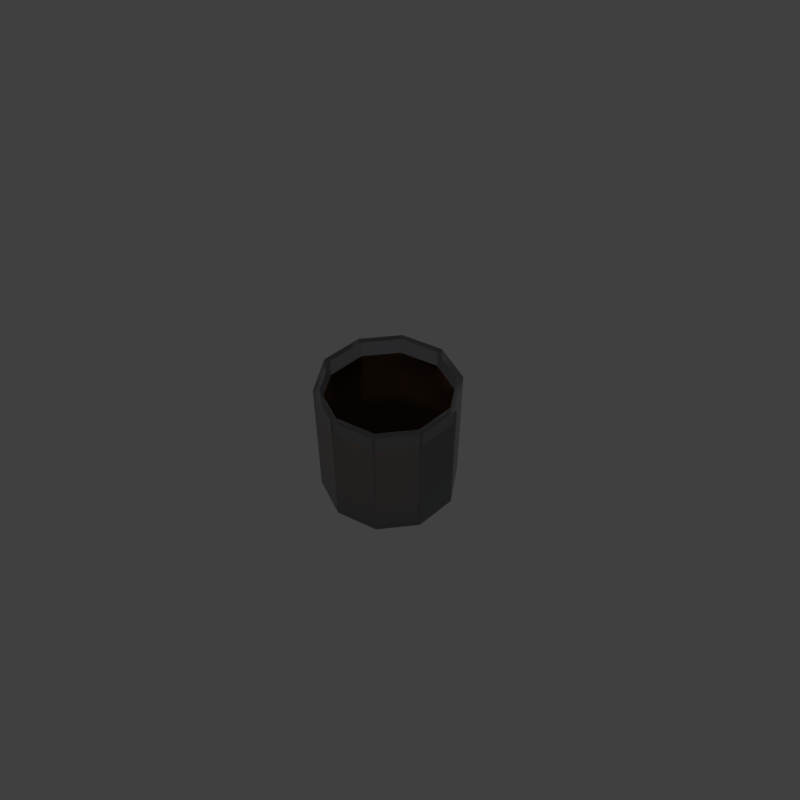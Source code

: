 # Source: 4_4glass.blend  (saved by Blender 2.79.0; exported with 4.5.12 LTS)
import bpy
from mathutils import Matrix  # noqa: F401  (used for matrix-valued properties, if any)

bpy.ops.wm.read_factory_settings(use_empty=True)
scene = bpy.context.scene
scene.name = 'Scene'

# ---- collections
col_collection_1 = bpy.data.collections.new('Collection 1'); scene.collection.children.link(col_collection_1)

# ---- materials (node trees are filled in below, after node groups)
mat_material_002 = bpy.data.materials.new('Material.002')
mat_material_002.alpha_threshold = 0.0
mat_material_002.diffuse_color = (0.855, 0.7379, 0.4564, 1.0)
mat_material_002.roughness = 0.5
mat_material_004 = bpy.data.materials.new('Material.004')
mat_material_004.alpha_threshold = 0.0
mat_material_004.roughness = 0.5

# ---- material node trees
mat_material_002.use_nodes = True; mat_material_002.node_tree.nodes.clear()
_N = mat_material_002.node_tree.nodes; _L = mat_material_002.node_tree.links
n0 = _N.new('ShaderNodeOutputMaterial'); n0.name = 'Material Output'; n0.location = (300, 300)
n1 = _N.new('ShaderNodeBsdfGlass'); n1.name = 'Glass BSDF'; n1.location = (10, 300)
n1.distribution = 'BECKMANN'
n1.inputs[0].default_value = (0.8189, 0.8278, 0.855, 1.0)
n1.inputs[1].default_value = 0.2041
n1.inputs[2].default_value = 3.0
_L.new(n1.outputs[0], n0.inputs[0])
n0.is_active_output = True
mat_material_004.use_nodes = True; mat_material_004.node_tree.nodes.clear()
_N = mat_material_004.node_tree.nodes; _L = mat_material_004.node_tree.links
n0 = _N.new('ShaderNodeOutputMaterial'); n0.name = 'Material Output'; n0.location = (300, 300)
n1 = _N.new('ShaderNodeBsdfGlass'); n1.name = 'Glass BSDF'; n1.location = (10, 300)
n1.distribution = 'BECKMANN'
n1.inputs[0].default_value = (0.8, 0.4621, 0.2297, 1.0)
n1.inputs[1].default_value = 0.3291
n1.inputs[2].default_value = 1.45
_L.new(n1.outputs[0], n0.inputs[0])
n0.is_active_output = True

# ---- world
world_world = bpy.data.worlds.new('World'); scene.world = world_world
world_world.color = (0.05088, 0.05088, 0.05088)
world_world.use_sun_shadow = False
world_world.sun_shadow_jitter_overblur = 0.0
world_world.cycles.sampling_method = 'MANUAL'

# ---- cameras
cam_camera = bpy.data.cameras.new('Camera')
cam_camera.clip_end = 100.0
cam_camera.lens = 35.0
cam_camera.sensor_width = 32.0
cam_camera.sensor_height = 18.0
cam_camera.ortho_scale = 19.21
cam_camera.dof.focus_distance = 0.0

# ---- lights
light_point_001 = bpy.data.lights.new('Point.001', 'POINT')
light_point_001.transmission_factor = 0.0
light_point_001.energy = 100.0
light_point_001.shadow_buffer_clip_start = 0.5
light_point_001.shadow_soft_size = 0.1
light_point_001.shadow_maximum_resolution = 0.006
light_point_001.use_absolute_resolution = True

# ---- meshes
me_cylinder = bpy.data.meshes.new('Cylinder')
me_cylinder.from_pydata([(-5.477e-09, 2.291, -0.8766), (-5.477e-09, 2.291, 0.8621), (1.347, 1.853, -0.8766), (1.347, 1.853, 0.8621), (2.179, 0.708, -0.8766), (2.179, 0.708, 0.8621), (2.179, -0.708, -0.8766), (2.179, -0.708, 0.8621), (1.347, -1.853, -0.8766), (1.347, -1.853, 0.8621), (-2.058e-07, -2.291, -0.8766), (-2.058e-07, -2.291, 0.8621), (-1.347, -1.853, -0.8766), (-1.347, -1.853, 0.8621), (-2.179, -0.708, -0.8766), (-2.179, -0.708, 0.8621), (-2.179, 0.708, -0.8766), (-2.179, 0.708, 0.8621), (-1.347, 1.853, -0.8766), (-1.347, 1.853, 0.8621), (1.226, 1.688, 0.8621), (-3.016e-09, 2.087, 0.8621), (1.984, 0.6448, 0.8621), (1.984, -0.6448, 0.8621), (1.226, -1.688, 0.8621), (-1.854e-07, -2.087, 0.8621), (-1.226, -1.688, 0.8621), (-1.984, -0.6448, 0.8621), (-1.984, 0.6448, 0.8621), (-1.226, 1.688, 0.8621), (1.226, 1.688, -0.7983), (2.154e-07, 2.087, -0.7983), (1.984, 0.6448, -0.7983), (1.984, -0.6448, -0.7983), (1.226, -1.688, -0.7983), (3.296e-08, -2.087, -0.7983), (-1.226, -1.688, -0.7983), (-1.984, -0.6448, -0.7983), (-1.984, 0.6448, -0.7983), (-1.226, 1.688, -0.7983), (1.226, 1.688, -0.7983), (2.154e-07, 2.087, -0.7983), (1.984, 0.6448, -0.7983), (1.984, -0.6448, -0.7983), (1.226, -1.688, -0.7983), (3.296e-08, -2.087, -0.7983), (-1.226, -1.688, -0.7983), (-1.984, -0.6448, -0.7983), (-1.984, 0.6448, -0.7983), (-1.226, 1.688, -0.7983), (1.226, 1.688, 0.6268), (5.543e-08, 2.087, 0.6268), (1.984, 0.6448, 0.6268), (1.984, -0.6448, 0.6268), (1.226, -1.688, 0.6268), (-1.27e-07, -2.087, 0.6268), (-1.226, -1.688, 0.6268), (-1.984, -0.6448, 0.6268), (-1.984, 0.6448, 0.6268), (-1.226, 1.688, 0.6268)], [], [(0, 1, 3, 2), (2, 3, 5, 4), (4, 5, 7, 6), (6, 7, 9, 8), (8, 9, 11, 10), (10, 11, 13, 12), (12, 13, 15, 14), (14, 15, 17, 16), (15, 13, 26, 27), (16, 17, 19, 18), (18, 19, 1, 0), (0, 2, 4, 6, 8, 10, 12, 14, 16, 18), (28, 27, 37, 38), (13, 11, 25, 26), (11, 9, 24, 25), (9, 7, 23, 24), (3, 1, 21, 20), (7, 5, 22, 23), (5, 3, 20, 22), (1, 19, 29, 21), (19, 17, 28, 29), (17, 15, 27, 28), (30, 31, 39, 38, 37, 36, 35, 34, 33, 32), (25, 24, 34, 35), (22, 20, 30, 32), (29, 28, 38, 39), (26, 25, 35, 36), (23, 22, 32, 33), (21, 29, 39, 31), (27, 26, 36, 37), (24, 23, 33, 34), (20, 21, 31, 30), (40, 42, 43, 44, 45, 46, 47, 48, 49, 41), (50, 51, 59, 58, 57, 56, 55, 54, 53, 52), (42, 40, 50, 52), (49, 48, 58, 59), (46, 45, 55, 56), (43, 42, 52, 53), (41, 49, 59, 51), (47, 46, 56, 57), (44, 43, 53, 54), (40, 41, 51, 50), (48, 47, 57, 58), (45, 44, 54, 55)])
me_cylinder.polygons.foreach_set('material_index', [0, 0, 0, 0, 0, 0, 0, 0, 0, 0, 0, 0, 0, 0, 0, 0, 0, 0, 0, 0, 0, 0, 0, 0, 0, 0, 0, 0, 0, 0, 0, 0, 1, 1, 1, 1, 1, 1, 1, 1, 1, 1, 1, 1])
me_cylinder.materials.append(mat_material_002)
me_cylinder.materials.append(mat_material_004)
me_cylinder.use_remesh_preserve_volume = False
me_cylinder.use_remesh_preserve_attributes = False
me_cylinder.use_mirror_vertex_groups = False
me_cylinder.update()

# ---- objects
ob_point = bpy.data.objects.new('Point', light_point_001)
ob_cylinder = bpy.data.objects.new('Cylinder', me_cylinder)
ob_camera = bpy.data.objects.new('Camera', cam_camera)

# ---- transforms, parenting, visibility, modifiers, constraints
ob_point.location = (9.619, 1.818, 6.414)
ob_point.lineart.crease_threshold = 0.0
ob_cylinder.location = (0.0, 0.0, 0.0)
ob_cylinder.scale = (0.852, 0.852, 2.091)
ob_cylinder.lineart.crease_threshold = 0.0
ob_camera.location = (12.0, -10.91, 17.43)
ob_camera.rotation_euler = (0.7854, 0.0, 0.8149)
ob_camera.lock_rotations_4d = False
ob_camera.empty_display_type = 'ARROWS'
ob_camera.color = (0.0, 0.0, 0.0, 0.0)
ob_camera.display_type = 'WIRE'
ob_camera.lineart.crease_threshold = 0.0

# ---- collection membership
col_collection_1.objects.link(ob_point)
col_collection_1.objects.link(ob_cylinder)
col_collection_1.objects.link(ob_camera)

# ---- scene / render settings (as saved in the file)
scene.camera = ob_camera
scene.frame_start = 1; scene.frame_end = 250; scene.frame_set(1)
scene.render.engine = 'CYCLES'
scene.render.resolution_x = 4000
scene.render.resolution_y = 4000
scene.render.resolution_percentage = 50
scene.render.dither_intensity = 0.0
scene.cycles.use_denoising = False
scene.cycles.samples = 128
scene.cycles.sampling_pattern = 'TABULATED_SOBOL'
scene.cycles.use_adaptive_sampling = False
scene.cycles.use_light_tree = False
scene.cycles.blur_glossy = 0.0
scene.cycles.sample_clamp_indirect = 0.0
scene.view_settings.view_transform = 'Standard'
bpy.context.view_layer.update()
